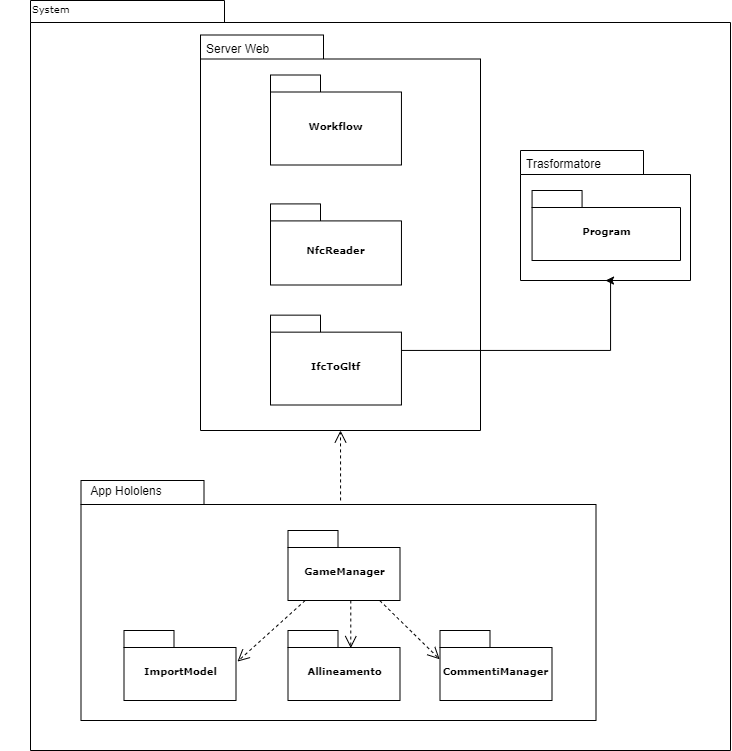

The diagram above was exported from draw.io. Its source (the exported page's mxGraphModel, read from the mxfile embedded in the PNG):
<mxGraphModel dx="1955" dy="829" grid="1" gridSize="10" guides="1" tooltips="1" connect="1" arrows="1" fold="1" page="1" pageScale="1" pageWidth="827" pageHeight="1169" background="none" math="0" shadow="0">
  <root>
    <mxCell id="0" />
    <mxCell id="1" parent="0" />
    <mxCell id="6e0c8c40b5770093-72" value="" style="shape=folder;fontStyle=1;spacingTop=10;tabWidth=194;tabHeight=22;tabPosition=left;html=1;rounded=0;shadow=0;comic=0;labelBackgroundColor=none;strokeWidth=1;fillColor=none;fontFamily=Verdana;fontSize=10;align=center;" parent="1" vertex="1">
      <mxGeometry x="60" y="70" width="700" height="750" as="geometry" />
    </mxCell>
    <mxCell id="6e0c8c40b5770093-19" value="" style="group" parent="1" vertex="1" connectable="0">
      <mxGeometry x="550" y="220" width="180" height="130" as="geometry" />
    </mxCell>
    <mxCell id="6e0c8c40b5770093-20" value="" style="shape=folder;fontStyle=1;spacingTop=10;tabWidth=123;tabHeight=24;tabPosition=left;html=1;rounded=0;shadow=0;comic=0;labelBackgroundColor=none;strokeWidth=1;fontFamily=Verdana;fontSize=10;align=center;" parent="6e0c8c40b5770093-19" vertex="1">
      <mxGeometry width="170" height="130" as="geometry" />
    </mxCell>
    <mxCell id="6e0c8c40b5770093-22" value="Program" style="shape=folder;fontStyle=1;spacingTop=10;tabWidth=50;tabHeight=17;tabPosition=left;html=1;rounded=0;shadow=0;comic=0;labelBackgroundColor=none;strokeWidth=1;fontFamily=Verdana;fontSize=10;align=center;" parent="6e0c8c40b5770093-19" vertex="1">
      <mxGeometry x="11.57" y="40" width="148.43" height="70" as="geometry" />
    </mxCell>
    <mxCell id="2jiuc-k9SF-L7ppJ_B0w-1" value="Trasformatore" style="text;strokeColor=none;fillColor=none;align=left;verticalAlign=top;spacingLeft=4;spacingRight=4;overflow=hidden;rotatable=0;points=[[0,0.5],[1,0.5]];portConstraint=eastwest;" parent="6e0c8c40b5770093-19" vertex="1">
      <mxGeometry width="90" height="26" as="geometry" />
    </mxCell>
    <mxCell id="6e0c8c40b5770093-30" value="" style="group" parent="1" vertex="1" connectable="0">
      <mxGeometry x="30" y="104.5" width="620" height="395.5" as="geometry" />
    </mxCell>
    <mxCell id="6e0c8c40b5770093-24" value="" style="group" parent="6e0c8c40b5770093-30" vertex="1" connectable="0">
      <mxGeometry width="620" height="395.5" as="geometry" />
    </mxCell>
    <mxCell id="6e0c8c40b5770093-25" value="" style="shape=folder;fontStyle=1;spacingTop=10;tabWidth=123;tabHeight=24;tabPosition=left;html=1;rounded=0;shadow=0;comic=0;labelBackgroundColor=none;strokeWidth=1;fontFamily=Verdana;fontSize=10;align=center;" parent="6e0c8c40b5770093-24" vertex="1">
      <mxGeometry x="200" width="280" height="395.5" as="geometry" />
    </mxCell>
    <mxCell id="6e0c8c40b5770093-27" value="Workflow" style="shape=folder;fontStyle=1;spacingTop=10;tabWidth=50;tabHeight=17;tabPosition=left;html=1;rounded=0;shadow=0;comic=0;labelBackgroundColor=none;strokeWidth=1;fontFamily=Verdana;fontSize=10;align=center;" parent="6e0c8c40b5770093-24" vertex="1">
      <mxGeometry x="270" y="40" width="130.95" height="90" as="geometry" />
    </mxCell>
    <mxCell id="6e0c8c40b5770093-31" value="NfcReader" style="shape=folder;fontStyle=1;spacingTop=10;tabWidth=50;tabHeight=17;tabPosition=left;html=1;rounded=0;shadow=0;comic=0;labelBackgroundColor=none;strokeWidth=1;fontFamily=Verdana;fontSize=10;align=center;" parent="6e0c8c40b5770093-24" vertex="1">
      <mxGeometry x="270" y="168.91" width="130.96" height="81.09" as="geometry" />
    </mxCell>
    <mxCell id="6e0c8c40b5770093-28" value="IfcToGltf" style="shape=folder;fontStyle=1;spacingTop=10;tabWidth=50;tabHeight=17;tabPosition=left;html=1;rounded=0;shadow=0;comic=0;labelBackgroundColor=none;strokeWidth=1;fontFamily=Verdana;fontSize=10;align=center;" parent="6e0c8c40b5770093-24" vertex="1">
      <mxGeometry x="270" y="280.15" width="130.95" height="89.85" as="geometry" />
    </mxCell>
    <mxCell id="2jiuc-k9SF-L7ppJ_B0w-2" value="Server Web" style="text;strokeColor=none;fillColor=none;align=left;verticalAlign=top;spacingLeft=4;spacingRight=4;overflow=hidden;rotatable=0;points=[[0,0.5],[1,0.5]];portConstraint=eastwest;" parent="6e0c8c40b5770093-24" vertex="1">
      <mxGeometry x="200" width="80" height="26" as="geometry" />
    </mxCell>
    <mxCell id="6e0c8c40b5770093-71" style="edgeStyle=elbowEdgeStyle;rounded=0;html=1;dashed=1;labelBackgroundColor=none;startFill=0;endArrow=open;endFill=0;endSize=10;fontFamily=Verdana;fontSize=10;elbow=vertical;exitX=0.504;exitY=0.083;exitDx=0;exitDy=0;exitPerimeter=0;" parent="1" source="6e0c8c40b5770093-33" target="6e0c8c40b5770093-25" edge="1">
      <mxGeometry relative="1" as="geometry" />
    </mxCell>
    <mxCell id="6e0c8c40b5770093-33" value="" style="shape=folder;fontStyle=1;spacingTop=10;tabWidth=123;tabHeight=24;tabPosition=left;html=1;rounded=0;shadow=0;comic=0;labelBackgroundColor=none;strokeColor=#000000;strokeWidth=1;fillColor=#ffffff;fontFamily=Verdana;fontSize=10;fontColor=#000000;align=center;" parent="1" vertex="1">
      <mxGeometry x="110.5" y="550" width="515" height="240" as="geometry" />
    </mxCell>
    <mxCell id="6e0c8c40b5770093-64" style="edgeStyle=elbowEdgeStyle;rounded=0;html=1;entryX=0.559;entryY=0.251;entryPerimeter=0;dashed=1;labelBackgroundColor=none;startFill=0;endArrow=open;endFill=0;endSize=10;fontFamily=Verdana;fontSize=10;" parent="1" source="6e0c8c40b5770093-42" target="6e0c8c40b5770093-44" edge="1">
      <mxGeometry relative="1" as="geometry" />
    </mxCell>
    <mxCell id="6e0c8c40b5770093-65" style="edgeStyle=none;rounded=0;html=1;dashed=1;labelBackgroundColor=none;startFill=0;endArrow=open;endFill=0;endSize=10;fontFamily=Verdana;fontSize=10;entryX=-0.003;entryY=0.411;entryPerimeter=0;" parent="1" source="6e0c8c40b5770093-42" target="6e0c8c40b5770093-45" edge="1">
      <mxGeometry relative="1" as="geometry" />
    </mxCell>
    <mxCell id="6e0c8c40b5770093-66" style="edgeStyle=none;rounded=0;html=1;dashed=1;labelBackgroundColor=none;startFill=0;endArrow=open;endFill=0;endSize=10;fontFamily=Verdana;fontSize=10;entryX=1.013;entryY=0.444;entryPerimeter=0;" parent="1" source="6e0c8c40b5770093-42" target="6e0c8c40b5770093-43" edge="1">
      <mxGeometry relative="1" as="geometry" />
    </mxCell>
    <mxCell id="6e0c8c40b5770093-42" value="GameManager" style="shape=folder;fontStyle=1;spacingTop=10;tabWidth=50;tabHeight=17;tabPosition=left;html=1;rounded=0;shadow=0;comic=0;labelBackgroundColor=none;strokeColor=#000000;strokeWidth=1;fillColor=#ffffff;fontFamily=Verdana;fontSize=10;fontColor=#000000;align=center;" parent="1" vertex="1">
      <mxGeometry x="317.5" y="600" width="112" height="70" as="geometry" />
    </mxCell>
    <mxCell id="6e0c8c40b5770093-43" value="ImportModel" style="shape=folder;fontStyle=1;spacingTop=10;tabWidth=50;tabHeight=17;tabPosition=left;html=1;rounded=0;shadow=0;comic=0;labelBackgroundColor=none;strokeColor=#000000;strokeWidth=1;fillColor=#ffffff;fontFamily=Verdana;fontSize=10;fontColor=#000000;align=center;" parent="1" vertex="1">
      <mxGeometry x="153.5" y="700" width="112" height="70" as="geometry" />
    </mxCell>
    <mxCell id="6e0c8c40b5770093-44" value="Allineamento" style="shape=folder;fontStyle=1;spacingTop=10;tabWidth=50;tabHeight=17;tabPosition=left;html=1;rounded=0;shadow=0;comic=0;labelBackgroundColor=none;strokeColor=#000000;strokeWidth=1;fillColor=#ffffff;fontFamily=Verdana;fontSize=10;fontColor=#000000;align=center;" parent="1" vertex="1">
      <mxGeometry x="317.5" y="700" width="112" height="70" as="geometry" />
    </mxCell>
    <mxCell id="6e0c8c40b5770093-45" value="CommentiManager" style="shape=folder;fontStyle=1;spacingTop=10;tabWidth=50;tabHeight=17;tabPosition=left;html=1;rounded=0;shadow=0;comic=0;labelBackgroundColor=none;strokeColor=#000000;strokeWidth=1;fillColor=#ffffff;fontFamily=Verdana;fontSize=10;fontColor=#000000;align=center;" parent="1" vertex="1">
      <mxGeometry x="469.5" y="700" width="112" height="70" as="geometry" />
    </mxCell>
    <mxCell id="6e0c8c40b5770093-73" value="System" style="text;html=1;align=left;verticalAlign=top;spacingTop=-4;fontSize=10;fontFamily=Verdana" parent="1" vertex="1">
      <mxGeometry x="60" y="70" width="130" height="20" as="geometry" />
    </mxCell>
    <mxCell id="2jiuc-k9SF-L7ppJ_B0w-4" value="App Hololens" style="text;html=1;strokeColor=none;fillColor=none;align=center;verticalAlign=middle;whiteSpace=wrap;rounded=0;" parent="1" vertex="1">
      <mxGeometry x="110.5" y="550" width="89.5" height="20" as="geometry" />
    </mxCell>
    <mxCell id="2jiuc-k9SF-L7ppJ_B0w-5" style="edgeStyle=orthogonalEdgeStyle;rounded=0;orthogonalLoop=1;jettySize=auto;html=1;entryX=0.5;entryY=1;entryDx=0;entryDy=0;entryPerimeter=0;" parent="1" source="6e0c8c40b5770093-28" target="6e0c8c40b5770093-20" edge="1">
      <mxGeometry relative="1" as="geometry">
        <Array as="points">
          <mxPoint x="640" y="420" />
          <mxPoint x="640" y="350" />
        </Array>
      </mxGeometry>
    </mxCell>
  </root>
</mxGraphModel>